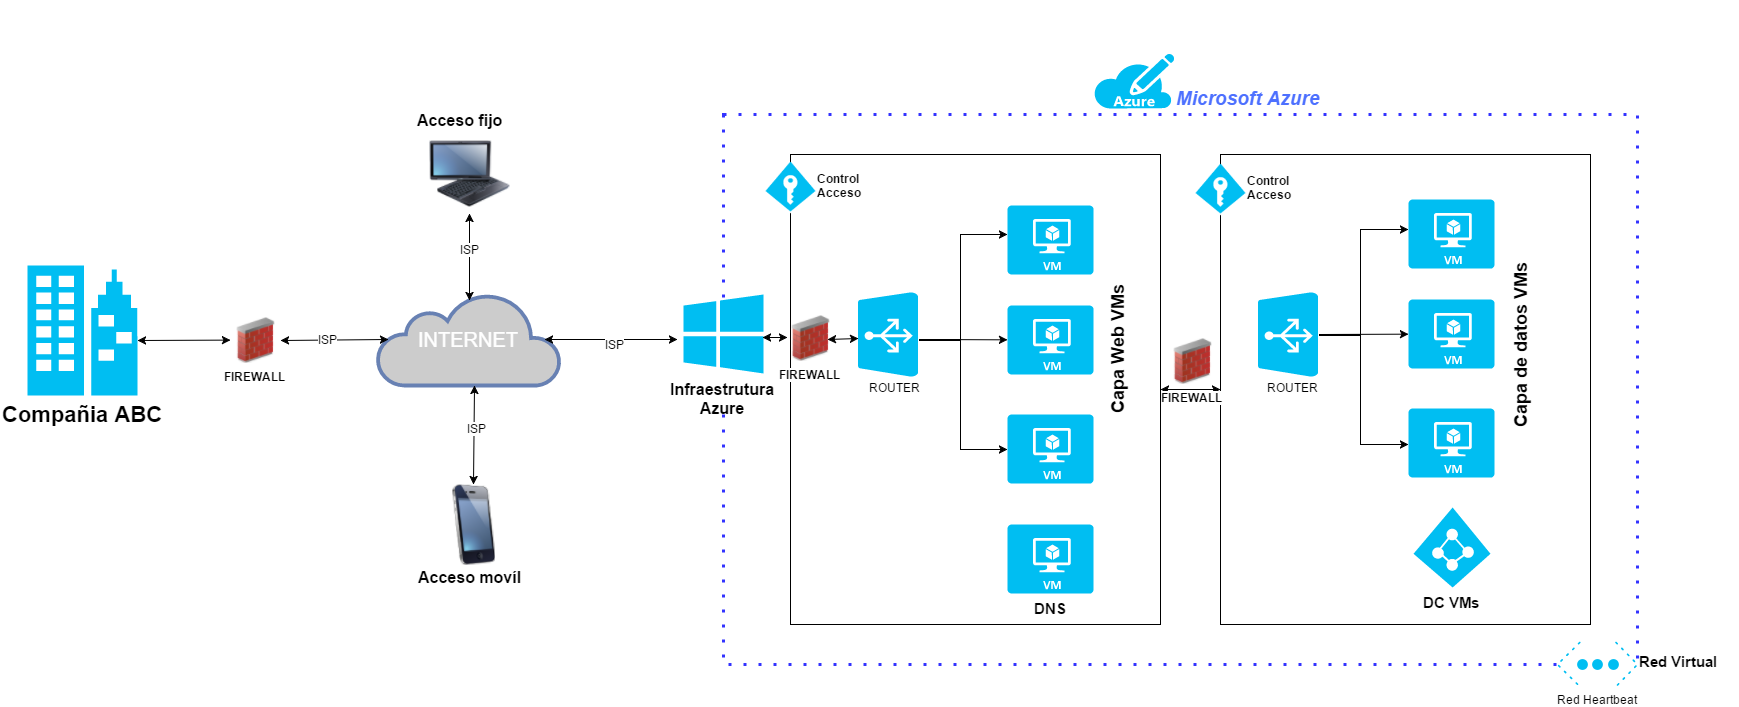

The diagram above was exported from draw.io. Its source (the exported page's mxGraphModel, read from the mxfile embedded in the PNG):
<mxGraphModel dx="1032" dy="1392" grid="1" gridSize="10" guides="1" tooltips="1" connect="1" arrows="1" fold="1" page="1" pageScale="1" pageWidth="1169" pageHeight="826" background="#ffffff" math="0">
  <root>
    <mxCell id="0" />
    <mxCell id="1" parent="0" />
    <mxCell id="23d7635c610eed7a-27" value="" style="whiteSpace=wrap;html=1;dashed=1;strokeColor=#3333FF;strokeWidth=3;dashPattern=1 4;" vertex="1" parent="1">
      <mxGeometry x="756" y="-650" width="914" height="550" as="geometry" />
    </mxCell>
    <mxCell id="23d7635c610eed7a-73" value="" style="whiteSpace=wrap;html=1;strokeColor=none;strokeWidth=5;" vertex="1" parent="1">
      <mxGeometry x="720" y="-465" width="80" height="105" as="geometry" />
    </mxCell>
    <mxCell id="23d7635c610eed7a-41" value="" style="rhombus;whiteSpace=wrap;html=1;strokeColor=none;strokeWidth=5;" vertex="1" parent="1">
      <mxGeometry x="1592" y="-137" width="80" height="70" as="geometry" />
    </mxCell>
    <mxCell id="23d7635c610eed7a-40" value="" style="whiteSpace=wrap;html=1;strokeColor=none;strokeWidth=1;" vertex="1" parent="1">
      <mxGeometry x="871" y="-763" width="70" height="20" as="geometry" />
    </mxCell>
    <mxCell id="23d7635c610eed7a-35" value="" style="whiteSpace=wrap;html=1;strokeColor=#000000;strokeWidth=1;" vertex="1" parent="1">
      <mxGeometry x="823" y="-610" width="370" height="470" as="geometry" />
    </mxCell>
    <mxCell id="23d7635c610eed7a-39" value="" style="rhombus;whiteSpace=wrap;html=1;strokeColor=none;strokeWidth=1;" vertex="1" parent="1">
      <mxGeometry x="795" y="-601" width="57" height="50" as="geometry" />
    </mxCell>
    <mxCell id="23d7635c610eed7a-2" value="&lt;font style=&quot;font-size: 20px&quot;&gt;INTERNET&lt;/font&gt;" style="html=1;fillColor=#CCCCCC;strokeColor=#6881B3;gradientColor=none;gradientDirection=north;strokeWidth=2;shape=mxgraph.networks.cloud;fontColor=#ffffff;" vertex="1" parent="1">
      <mxGeometry x="410" y="-471" width="183" height="92" as="geometry" />
    </mxCell>
    <mxCell id="23d7635c610eed7a-3" value="&lt;b&gt;&lt;font style=&quot;font-size: 22px&quot;&gt;Compañia ABC&lt;/font&gt;&lt;/b&gt;" style="verticalLabelPosition=bottom;html=1;verticalAlign=top;strokeColor=none;fillColor=#00BEF2;shape=mxgraph.azure.enterprise;" vertex="1" parent="1">
      <mxGeometry x="60" y="-499" width="110" height="130" as="geometry" />
    </mxCell>
    <mxCell id="23d7635c610eed7a-4" value="&lt;b&gt;FIREWALL&lt;/b&gt;" style="image;html=1;labelBackgroundColor=#ffffff;image=img/lib/clip_art/networking/Firewall_02_128x128.png" vertex="1" parent="1">
      <mxGeometry x="263" y="-447" width="50" height="45" as="geometry" />
    </mxCell>
    <mxCell id="23d7635c610eed7a-8" value="" style="image;html=1;labelBackgroundColor=#ffffff;image=img/lib/clip_art/computers/Fujitsu_Tablet_128x128.png" vertex="1" parent="1">
      <mxGeometry x="462" y="-631" width="80" height="80" as="geometry" />
    </mxCell>
    <mxCell id="23d7635c610eed7a-11" value="" style="image;html=1;labelBackgroundColor=#ffffff;image=img/lib/clip_art/telecommunication/iPhone_128x128.png" vertex="1" parent="1">
      <mxGeometry x="466" y="-280" width="80" height="80" as="geometry" />
    </mxCell>
    <mxCell id="23d7635c610eed7a-21" value="&lt;font style=&quot;font-size: 16px&quot;&gt;&lt;b&gt;Infraestrutura&lt;/b&gt;&lt;/font&gt;&lt;div&gt;&lt;font style=&quot;font-size: 16px&quot;&gt;&lt;b&gt;Azure&lt;/b&gt;&lt;/font&gt;&lt;/div&gt;" style="verticalLabelPosition=bottom;html=1;verticalAlign=top;strokeColor=none;fillColor=#00BEF2;shape=mxgraph.azure.azure_instance;" vertex="1" parent="1">
      <mxGeometry x="716" y="-470" width="80" height="79" as="geometry" />
    </mxCell>
    <mxCell id="23d7635c610eed7a-31" value="" style="verticalLabelPosition=bottom;html=1;verticalAlign=top;strokeColor=none;fillColor=#00BEF2;shape=mxgraph.azure.azure_subscription;dashed=1;dashPattern=1 4;" vertex="1" parent="1">
      <mxGeometry x="1126" y="-711" width="81" height="55" as="geometry" />
    </mxCell>
    <mxCell id="23d7635c610eed7a-33" value="" style="verticalLabelPosition=bottom;html=1;verticalAlign=top;strokeColor=none;fillColor=#00BEF2;shape=mxgraph.azure.virtual_network;dashed=1;dashPattern=1 4;" vertex="1" parent="1">
      <mxGeometry x="1590" y="-122" width="80" height="44" as="geometry" />
    </mxCell>
    <mxCell id="23d7635c610eed7a-34" value="&lt;b&gt;&lt;font style=&quot;font-size: 15px&quot;&gt;Red Virtual&lt;/font&gt;&lt;/b&gt;" style="text;html=1;resizable=0;points=[];autosize=1;align=left;verticalAlign=top;spacingTop=-4;" vertex="1" parent="1">
      <mxGeometry x="1670" y="-112" width="100" height="10" as="geometry" />
    </mxCell>
    <mxCell id="23d7635c610eed7a-36" value="" style="whiteSpace=wrap;html=1;strokeColor=#000000;strokeWidth=1;" vertex="1" parent="1">
      <mxGeometry x="1253" y="-610" width="370" height="470" as="geometry" />
    </mxCell>
    <mxCell id="23d7635c610eed7a-37" value="" style="verticalLabelPosition=bottom;html=1;verticalAlign=top;strokeColor=none;fillColor=#00BEF2;shape=mxgraph.azure.access_control;" vertex="1" parent="1">
      <mxGeometry x="798" y="-603" width="50" height="50" as="geometry" />
    </mxCell>
    <mxCell id="23d7635c610eed7a-38" value="&lt;span&gt;&lt;b&gt;Control&lt;/b&gt;&lt;/span&gt;&lt;div&gt;&lt;b&gt;Acceso&lt;/b&gt;&lt;/div&gt;" style="text;html=1;resizable=0;points=[];autosize=1;align=left;verticalAlign=top;spacingTop=-4;" vertex="1" parent="1">
      <mxGeometry x="848" y="-593" width="60" height="30" as="geometry" />
    </mxCell>
    <mxCell id="23d7635c610eed7a-42" value="" style="verticalLabelPosition=bottom;html=1;verticalAlign=top;strokeColor=none;fillColor=#00BEF2;shape=mxgraph.azure.azure_load_balancer;rotation=-90;" vertex="1" parent="1">
      <mxGeometry x="878" y="-460" width="85" height="60" as="geometry" />
    </mxCell>
    <mxCell id="23d7635c610eed7a-43" value="" style="verticalLabelPosition=bottom;html=1;verticalAlign=top;strokeColor=none;fillColor=#00BEF2;shape=mxgraph.azure.virtual_machine;" vertex="1" parent="1">
      <mxGeometry x="1040" y="-559" width="86" height="69" as="geometry" />
    </mxCell>
    <mxCell id="23d7635c610eed7a-44" value="" style="verticalLabelPosition=bottom;html=1;verticalAlign=top;strokeColor=none;fillColor=#00BEF2;shape=mxgraph.azure.virtual_machine;" vertex="1" parent="1">
      <mxGeometry x="1040" y="-350" width="86" height="69" as="geometry" />
    </mxCell>
    <mxCell id="23d7635c610eed7a-45" value="" style="verticalLabelPosition=bottom;html=1;verticalAlign=top;strokeColor=none;fillColor=#00BEF2;shape=mxgraph.azure.virtual_machine;" vertex="1" parent="1">
      <mxGeometry x="1040" y="-459" width="86" height="69" as="geometry" />
    </mxCell>
    <mxCell id="23d7635c610eed7a-46" value="&lt;b&gt;&lt;font style=&quot;font-size: 15px&quot;&gt;DNS&lt;/font&gt;&lt;/b&gt;" style="verticalLabelPosition=bottom;html=1;verticalAlign=top;strokeColor=none;fillColor=#00BEF2;shape=mxgraph.azure.virtual_machine;" vertex="1" parent="1">
      <mxGeometry x="1040" y="-240" width="86" height="69" as="geometry" />
    </mxCell>
    <mxCell id="23d7635c610eed7a-47" value="&lt;b&gt;&lt;font style=&quot;font-size: 18px&quot;&gt;Capa Web VMs&lt;/font&gt;&lt;/b&gt;" style="text;html=1;resizable=0;points=[];autosize=1;align=left;verticalAlign=top;spacingTop=-4;rotation=-90;" vertex="1" parent="1">
      <mxGeometry x="1080" y="-429" width="140" height="20" as="geometry" />
    </mxCell>
    <mxCell id="23d7635c610eed7a-48" value="" style="rhombus;whiteSpace=wrap;html=1;strokeColor=none;strokeWidth=1;" vertex="1" parent="1">
      <mxGeometry x="1225" y="-599" width="57" height="50" as="geometry" />
    </mxCell>
    <mxCell id="23d7635c610eed7a-49" value="" style="verticalLabelPosition=bottom;html=1;verticalAlign=top;strokeColor=none;fillColor=#00BEF2;shape=mxgraph.azure.access_control;" vertex="1" parent="1">
      <mxGeometry x="1228" y="-601" width="50" height="50" as="geometry" />
    </mxCell>
    <mxCell id="23d7635c610eed7a-50" value="&lt;span&gt;&lt;b&gt;Control&lt;/b&gt;&lt;/span&gt;&lt;div&gt;&lt;b&gt;Acceso&lt;/b&gt;&lt;/div&gt;" style="text;html=1;resizable=0;points=[];autosize=1;align=left;verticalAlign=top;spacingTop=-4;" vertex="1" parent="1">
      <mxGeometry x="1278" y="-591" width="60" height="30" as="geometry" />
    </mxCell>
    <mxCell id="23d7635c610eed7a-51" value="" style="verticalLabelPosition=bottom;html=1;verticalAlign=top;strokeColor=none;fillColor=#00BEF2;shape=mxgraph.azure.azure_load_balancer;rotation=-90;" vertex="1" parent="1">
      <mxGeometry x="1278" y="-460" width="85" height="60" as="geometry" />
    </mxCell>
    <mxCell id="23d7635c610eed7a-52" value="" style="verticalLabelPosition=bottom;html=1;verticalAlign=top;strokeColor=none;fillColor=#00BEF2;shape=mxgraph.azure.virtual_machine;" vertex="1" parent="1">
      <mxGeometry x="1441" y="-565" width="86" height="69" as="geometry" />
    </mxCell>
    <mxCell id="23d7635c610eed7a-53" value="" style="verticalLabelPosition=bottom;html=1;verticalAlign=top;strokeColor=none;fillColor=#00BEF2;shape=mxgraph.azure.virtual_machine;" vertex="1" parent="1">
      <mxGeometry x="1441" y="-356" width="86" height="69" as="geometry" />
    </mxCell>
    <mxCell id="23d7635c610eed7a-54" value="" style="verticalLabelPosition=bottom;html=1;verticalAlign=top;strokeColor=none;fillColor=#00BEF2;shape=mxgraph.azure.virtual_machine;" vertex="1" parent="1">
      <mxGeometry x="1441" y="-465" width="86" height="69" as="geometry" />
    </mxCell>
    <mxCell id="23d7635c610eed7a-56" value="&lt;b&gt;&lt;font style=&quot;font-size: 18px&quot;&gt;Capa de datos VMs&lt;/font&gt;&lt;/b&gt;" style="text;html=1;resizable=0;points=[];autosize=1;align=left;verticalAlign=top;spacingTop=-4;rotation=-90;" vertex="1" parent="1">
      <mxGeometry x="1463" y="-435" width="180" height="20" as="geometry" />
    </mxCell>
    <mxCell id="23d7635c610eed7a-57" value="&lt;b&gt;&lt;font style=&quot;font-size: 15px&quot;&gt;DC VMs&lt;/font&gt;&lt;/b&gt;" style="verticalLabelPosition=bottom;html=1;verticalAlign=top;strokeColor=none;fillColor=#00BEF2;shape=mxgraph.azure.azure_active_directory;" vertex="1" parent="1">
      <mxGeometry x="1446" y="-257" width="77" height="80" as="geometry" />
    </mxCell>
    <mxCell id="23d7635c610eed7a-58" value="" style="endArrow=classic;startArrow=classic;html=1;fillColor=#CC0000;gradientColor=none;exitX=1;exitY=0.5;entryX=0;entryY=0.5;" edge="1" parent="1" source="23d7635c610eed7a-35" target="23d7635c610eed7a-36">
      <mxGeometry width="50" height="50" relative="1" as="geometry">
        <mxPoint x="1200" y="-375" as="sourcePoint" />
        <mxPoint x="1250" y="-425" as="targetPoint" />
      </mxGeometry>
    </mxCell>
    <mxCell id="23d7635c610eed7a-59" value="" style="endArrow=classic;startArrow=classic;html=1;fillColor=#CC0000;gradientColor=none;exitX=0.99;exitY=0.549;exitPerimeter=0;entryX=0.453;entryY=0.004;entryPerimeter=0;" edge="1" parent="1" target="23d7635c610eed7a-42">
      <mxGeometry width="50" height="50" relative="1" as="geometry">
        <mxPoint x="860" y="-425" as="sourcePoint" />
        <mxPoint x="636" y="-730" as="targetPoint" />
      </mxGeometry>
    </mxCell>
    <mxCell id="23d7635c610eed7a-60" value="" style="endArrow=classic;html=1;fillColor=#CC0000;gradientColor=none;exitX=0.436;exitY=1.023;exitPerimeter=0;edgeStyle=orthogonalEdgeStyle;rounded=0;" edge="1" parent="1" source="23d7635c610eed7a-42" target="23d7635c610eed7a-43">
      <mxGeometry width="50" height="50" relative="1" as="geometry">
        <mxPoint x="992.8235294117649" y="-430.7647058823529" as="sourcePoint" />
        <mxPoint x="1042" y="-530" as="targetPoint" />
        <Array as="points">
          <mxPoint x="993" y="-425" />
          <mxPoint x="993" y="-530" />
        </Array>
      </mxGeometry>
    </mxCell>
    <mxCell id="23d7635c610eed7a-62" value="" style="endArrow=classic;html=1;fillColor=#CC0000;gradientColor=none;edgeStyle=orthogonalEdgeStyle;exitX=0.432;exitY=1.017;exitPerimeter=0;rounded=0;" edge="1" parent="1" source="23d7635c610eed7a-42" target="23d7635c610eed7a-44">
      <mxGeometry width="50" height="50" relative="1" as="geometry">
        <mxPoint x="513" y="-680" as="sourcePoint" />
        <mxPoint x="1041" y="-315" as="targetPoint" />
        <Array as="points">
          <mxPoint x="993" y="-424" />
          <mxPoint x="993" y="-315" />
        </Array>
      </mxGeometry>
    </mxCell>
    <mxCell id="23d7635c610eed7a-63" value="" style="endArrow=classic;html=1;fillColor=#CC0000;gradientColor=none;" edge="1" parent="1" target="23d7635c610eed7a-45">
      <mxGeometry width="50" height="50" relative="1" as="geometry">
        <mxPoint x="953" y="-425" as="sourcePoint" />
        <mxPoint x="1039" y="-425" as="targetPoint" />
      </mxGeometry>
    </mxCell>
    <mxCell id="23d7635c610eed7a-64" value="" style="endArrow=classic;html=1;fillColor=#CC0000;gradientColor=none;exitX=0.436;exitY=1.023;exitPerimeter=0;edgeStyle=orthogonalEdgeStyle;rounded=0;" edge="1" parent="1" target="23d7635c610eed7a-52">
      <mxGeometry x="1351.8571428571431" y="-534.5714285714284" width="50" height="50" as="geometry">
        <mxPoint x="1351.8571428571431" y="-428.85714285714266" as="sourcePoint" />
        <mxPoint x="1433" y="-535" as="targetPoint" />
        <Array as="points">
          <mxPoint x="1352" y="-430" />
          <mxPoint x="1393" y="-430" />
          <mxPoint x="1393" y="-535" />
        </Array>
      </mxGeometry>
    </mxCell>
    <mxCell id="23d7635c610eed7a-65" value="" style="endArrow=classic;html=1;fillColor=#CC0000;gradientColor=none;edgeStyle=orthogonalEdgeStyle;exitX=0.432;exitY=1.017;exitPerimeter=0;rounded=0;" edge="1" parent="1" target="23d7635c610eed7a-53">
      <mxGeometry x="1351.8571428571431" y="-428.85714285714266" width="50" height="50" as="geometry">
        <mxPoint x="1351.8571428571431" y="-428.85714285714266" as="sourcePoint" />
        <mxPoint x="1439" y="-320" as="targetPoint" />
        <Array as="points">
          <mxPoint x="1393" y="-429" />
          <mxPoint x="1393" y="-320" />
        </Array>
      </mxGeometry>
    </mxCell>
    <mxCell id="23d7635c610eed7a-66" value="" style="endArrow=classic;html=1;fillColor=#CC0000;gradientColor=none;" edge="1" parent="1" target="23d7635c610eed7a-54">
      <mxGeometry x="1353" y="-430.0000000000002" width="50" height="50" as="geometry">
        <mxPoint x="1353" y="-430.0000000000002" as="sourcePoint" />
        <mxPoint x="1439" y="-430.0000000000002" as="targetPoint" />
      </mxGeometry>
    </mxCell>
    <mxCell id="23d7635c610eed7a-67" value="&lt;b&gt;&lt;font style=&quot;font-size: 19px&quot; color=&quot;#4d70ff&quot;&gt;&lt;i&gt;Microsoft Azure&lt;/i&gt;&lt;/font&gt;&lt;/b&gt;" style="text;html=1;resizable=0;points=[];autosize=1;align=left;verticalAlign=top;spacingTop=-4;" vertex="1" parent="1">
      <mxGeometry x="1207" y="-677" width="160" height="20" as="geometry" />
    </mxCell>
    <mxCell id="23d7635c610eed7a-68" value="" style="endArrow=classic;startArrow=classic;html=1;fillColor=#CC0000;gradientColor=none;exitX=0.91;exitY=0.5;exitPerimeter=0;" edge="1" parent="1" source="23d7635c610eed7a-2">
      <mxGeometry width="50" height="50" relative="1" as="geometry">
        <mxPoint x="620" y="-459" as="sourcePoint" />
        <mxPoint x="710" y="-425" as="targetPoint" />
      </mxGeometry>
    </mxCell>
    <mxCell id="7435b58aeb07dec2-4" value="ISP" style="text;html=1;resizable=0;points=[];;align=center;verticalAlign=middle;labelBackgroundColor=#ffffff;" vertex="1" connectable="0" parent="23d7635c610eed7a-68">
      <mxGeometry x="0.0544" y="-4" relative="1" as="geometry">
        <mxPoint as="offset" />
      </mxGeometry>
    </mxCell>
    <mxCell id="23d7635c610eed7a-69" value="" style="endArrow=classic;startArrow=classic;html=1;fillColor=#CC0000;gradientColor=none;exitX=1;exitY=0.5;entryX=0.06;entryY=0.5;entryPerimeter=0;" edge="1" parent="1" source="23d7635c610eed7a-4" target="23d7635c610eed7a-2">
      <mxGeometry width="50" height="50" relative="1" as="geometry">
        <mxPoint x="310" y="-406" as="sourcePoint" />
        <mxPoint x="360" y="-456" as="targetPoint" />
      </mxGeometry>
    </mxCell>
    <mxCell id="7435b58aeb07dec2-1" value="ISP" style="text;html=1;resizable=0;points=[];;align=center;verticalAlign=middle;labelBackgroundColor=#ffffff;" vertex="1" connectable="0" parent="23d7635c610eed7a-69">
      <mxGeometry x="-0.1273" y="1" relative="1" as="geometry">
        <mxPoint as="offset" />
      </mxGeometry>
    </mxCell>
    <mxCell id="23d7635c610eed7a-70" value="" style="endArrow=classic;startArrow=classic;html=1;fillColor=#CC0000;gradientColor=none;exitX=0.999;exitY=0.575;exitPerimeter=0;" edge="1" parent="1" source="23d7635c610eed7a-3" target="23d7635c610eed7a-4">
      <mxGeometry width="50" height="50" relative="1" as="geometry">
        <mxPoint x="170" y="-399" as="sourcePoint" />
        <mxPoint x="220" y="-449" as="targetPoint" />
      </mxGeometry>
    </mxCell>
    <mxCell id="23d7635c610eed7a-71" value="" style="endArrow=classic;startArrow=classic;html=1;fillColor=#CC0000;gradientColor=none;entryX=0.529;entryY=1.004;entryPerimeter=0;exitX=0.5;exitY=0;" edge="1" parent="1" source="23d7635c610eed7a-11" target="23d7635c610eed7a-2">
      <mxGeometry width="50" height="50" relative="1" as="geometry">
        <mxPoint x="480" y="-296" as="sourcePoint" />
        <mxPoint x="530" y="-346" as="targetPoint" />
      </mxGeometry>
    </mxCell>
    <mxCell id="7435b58aeb07dec2-3" value="ISP" style="text;html=1;resizable=0;points=[];;align=center;verticalAlign=middle;labelBackgroundColor=#ffffff;" vertex="1" connectable="0" parent="23d7635c610eed7a-71">
      <mxGeometry x="0.1608" y="-2" relative="1" as="geometry">
        <mxPoint as="offset" />
      </mxGeometry>
    </mxCell>
    <mxCell id="23d7635c610eed7a-72" value="" style="endArrow=classic;startArrow=classic;html=1;fillColor=#CC0000;gradientColor=none;exitX=0.5;exitY=0.08;exitPerimeter=0;entryX=0.5;entryY=1;rounded=1;" edge="1" parent="1" source="23d7635c610eed7a-2" target="23d7635c610eed7a-8">
      <mxGeometry width="50" height="50" relative="1" as="geometry">
        <mxPoint x="481" y="-459" as="sourcePoint" />
        <mxPoint x="531" y="-509" as="targetPoint" />
      </mxGeometry>
    </mxCell>
    <mxCell id="7435b58aeb07dec2-2" value="ISP" style="text;html=1;resizable=0;points=[];;align=center;verticalAlign=middle;labelBackgroundColor=#ffffff;" vertex="1" connectable="0" parent="23d7635c610eed7a-72">
      <mxGeometry x="0.2056" relative="1" as="geometry">
        <mxPoint as="offset" />
      </mxGeometry>
    </mxCell>
    <mxCell id="23d7635c610eed7a-74" value="&lt;font style=&quot;font-size: 16px&quot;&gt;&lt;b&gt;Acceso fijo&lt;/b&gt;&lt;/font&gt;" style="text;html=1;resizable=0;points=[];autosize=1;align=left;verticalAlign=top;spacingTop=-4;" vertex="1" parent="1">
      <mxGeometry x="448" y="-654" width="100" height="20" as="geometry" />
    </mxCell>
    <mxCell id="23d7635c610eed7a-75" value="&lt;font style=&quot;font-size: 16px&quot;&gt;&lt;b&gt;Acceso movíl&lt;/b&gt;&lt;/font&gt;" style="text;html=1;resizable=0;points=[];autosize=1;align=left;verticalAlign=top;spacingTop=-4;" vertex="1" parent="1">
      <mxGeometry x="449" y="-197" width="120" height="20" as="geometry" />
    </mxCell>
    <mxCell id="7435b58aeb07dec2-5" value="ROUTER" style="text;html=1;resizable=0;points=[];autosize=1;align=left;verticalAlign=top;spacingTop=-4;" vertex="1" parent="1">
      <mxGeometry x="900" y="-384" width="70" height="10" as="geometry" />
    </mxCell>
    <mxCell id="7435b58aeb07dec2-7" value="ROUTER" style="text;html=1;resizable=0;points=[];autosize=1;align=left;verticalAlign=top;spacingTop=-4;" vertex="1" parent="1">
      <mxGeometry x="1298" y="-384" width="70" height="10" as="geometry" />
    </mxCell>
    <mxCell id="7435b58aeb07dec2-8" value="Red Heartbeat" style="text;html=1;resizable=0;points=[];autosize=1;align=left;verticalAlign=top;spacingTop=-4;" vertex="1" parent="1">
      <mxGeometry x="1588" y="-72" width="90" height="10" as="geometry" />
    </mxCell>
    <mxCell id="7435b58aeb07dec2-10" value="" style="endArrow=classic;startArrow=classic;html=1;fillColor=#CC0000;gradientColor=none;exitX=0.99;exitY=0.549;exitPerimeter=0;" edge="1" parent="1" source="23d7635c610eed7a-21">
      <mxGeometry width="50" height="50" relative="1" as="geometry">
        <mxPoint x="795" y="-427" as="sourcePoint" />
        <mxPoint x="820" y="-427" as="targetPoint" />
      </mxGeometry>
    </mxCell>
    <mxCell id="7435b58aeb07dec2-11" value="&lt;b&gt;FIREWALL&lt;/b&gt;" style="image;html=1;labelBackgroundColor=#ffffff;image=img/lib/clip_art/networking/Firewall_02_128x128.png" vertex="1" parent="1">
      <mxGeometry x="818" y="-449" width="50" height="45" as="geometry" />
    </mxCell>
    <mxCell id="221dfaf5e70a2cac-1" value="&lt;b&gt;FIREWALL&lt;/b&gt;" style="image;html=1;labelBackgroundColor=#ffffff;image=img/lib/clip_art/networking/Firewall_02_128x128.png" vertex="1" parent="1">
      <mxGeometry x="1200" y="-426" width="50" height="45" as="geometry" />
    </mxCell>
  </root>
</mxGraphModel>